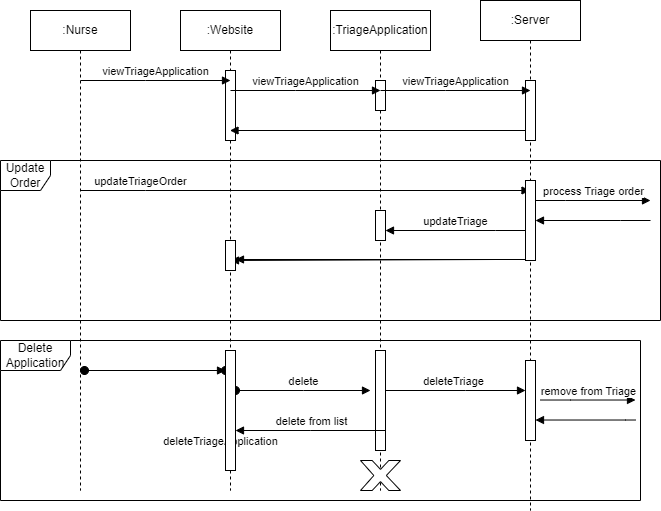

The diagram above was exported from draw.io. Its source (the exported page's mxGraphModel, read from the mxfile embedded in the PNG):
<mxGraphModel dx="962" dy="787" grid="0" gridSize="10" guides="1" tooltips="1" connect="1" arrows="1" fold="1" page="0" pageScale="1" pageWidth="850" pageHeight="1100" math="0" shadow="0">
  <root>
    <mxCell id="0" />
    <mxCell id="1" parent="0" />
    <mxCell id="KFVTbYc3SVS7vfwe54FW-36" value=":TriageApplication" style="shape=umlLifeline;perimeter=lifelinePerimeter;whiteSpace=wrap;html=1;container=0;dropTarget=0;collapsible=0;recursiveResize=0;outlineConnect=0;portConstraint=eastwest;newEdgeStyle={&quot;edgeStyle&quot;:&quot;elbowEdgeStyle&quot;,&quot;elbow&quot;:&quot;vertical&quot;,&quot;curved&quot;:0,&quot;rounded&quot;:0};" parent="1" vertex="1">
      <mxGeometry x="90" y="70" width="100" height="480" as="geometry" />
    </mxCell>
    <mxCell id="KFVTbYc3SVS7vfwe54FW-37" value="" style="html=1;points=[];perimeter=orthogonalPerimeter;outlineConnect=0;targetShapes=umlLifeline;portConstraint=eastwest;newEdgeStyle={&quot;edgeStyle&quot;:&quot;elbowEdgeStyle&quot;,&quot;elbow&quot;:&quot;vertical&quot;,&quot;curved&quot;:0,&quot;rounded&quot;:0};" parent="KFVTbYc3SVS7vfwe54FW-36" vertex="1">
      <mxGeometry x="45" y="70" width="10" height="30" as="geometry" />
    </mxCell>
    <mxCell id="KFVTbYc3SVS7vfwe54FW-38" value=":Server" style="shape=umlLifeline;perimeter=lifelinePerimeter;whiteSpace=wrap;html=1;container=0;dropTarget=0;collapsible=0;recursiveResize=0;outlineConnect=0;portConstraint=eastwest;newEdgeStyle={&quot;edgeStyle&quot;:&quot;elbowEdgeStyle&quot;,&quot;elbow&quot;:&quot;vertical&quot;,&quot;curved&quot;:0,&quot;rounded&quot;:0};" parent="1" vertex="1">
      <mxGeometry x="240" y="60" width="100" height="510" as="geometry" />
    </mxCell>
    <mxCell id="KFVTbYc3SVS7vfwe54FW-39" value="" style="html=1;points=[];perimeter=orthogonalPerimeter;outlineConnect=0;targetShapes=umlLifeline;portConstraint=eastwest;newEdgeStyle={&quot;edgeStyle&quot;:&quot;elbowEdgeStyle&quot;,&quot;elbow&quot;:&quot;vertical&quot;,&quot;curved&quot;:0,&quot;rounded&quot;:0};" parent="KFVTbYc3SVS7vfwe54FW-38" vertex="1">
      <mxGeometry x="45" y="80" width="10" height="60" as="geometry" />
    </mxCell>
    <mxCell id="KFVTbYc3SVS7vfwe54FW-40" value=":Website" style="shape=umlLifeline;perimeter=lifelinePerimeter;whiteSpace=wrap;html=1;container=0;dropTarget=0;collapsible=0;recursiveResize=0;outlineConnect=0;portConstraint=eastwest;newEdgeStyle={&quot;edgeStyle&quot;:&quot;elbowEdgeStyle&quot;,&quot;elbow&quot;:&quot;vertical&quot;,&quot;curved&quot;:0,&quot;rounded&quot;:0};" parent="1" vertex="1">
      <mxGeometry x="-60" y="70" width="100" height="480" as="geometry" />
    </mxCell>
    <mxCell id="KFVTbYc3SVS7vfwe54FW-41" value="" style="html=1;points=[];perimeter=orthogonalPerimeter;outlineConnect=0;targetShapes=umlLifeline;portConstraint=eastwest;newEdgeStyle={&quot;edgeStyle&quot;:&quot;elbowEdgeStyle&quot;,&quot;elbow&quot;:&quot;vertical&quot;,&quot;curved&quot;:0,&quot;rounded&quot;:0};" parent="KFVTbYc3SVS7vfwe54FW-40" vertex="1">
      <mxGeometry x="45" y="60" width="10" height="70" as="geometry" />
    </mxCell>
    <mxCell id="KFVTbYc3SVS7vfwe54FW-42" value=":Nurse" style="shape=umlLifeline;perimeter=lifelinePerimeter;whiteSpace=wrap;html=1;container=0;dropTarget=0;collapsible=0;recursiveResize=0;outlineConnect=0;portConstraint=eastwest;newEdgeStyle={&quot;edgeStyle&quot;:&quot;elbowEdgeStyle&quot;,&quot;elbow&quot;:&quot;vertical&quot;,&quot;curved&quot;:0,&quot;rounded&quot;:0};" parent="1" vertex="1">
      <mxGeometry x="-210" y="70" width="100" height="480" as="geometry" />
    </mxCell>
    <mxCell id="KFVTbYc3SVS7vfwe54FW-43" value="viewTriageApplication" style="html=1;verticalAlign=bottom;endArrow=block;edgeStyle=elbowEdgeStyle;elbow=vertical;curved=0;rounded=0;" parent="1" edge="1">
      <mxGeometry relative="1" as="geometry">
        <mxPoint x="-160" y="140" as="sourcePoint" />
        <Array as="points">
          <mxPoint x="-95" y="140" />
        </Array>
        <mxPoint x="-10" y="140" as="targetPoint" />
      </mxGeometry>
    </mxCell>
    <mxCell id="KFVTbYc3SVS7vfwe54FW-44" value="viewTriageApplication" style="html=1;verticalAlign=bottom;endArrow=block;edgeStyle=elbowEdgeStyle;elbow=vertical;curved=0;rounded=0;" parent="1" edge="1">
      <mxGeometry relative="1" as="geometry">
        <mxPoint x="-10" y="150" as="sourcePoint" />
        <Array as="points">
          <mxPoint x="55" y="150" />
        </Array>
        <mxPoint x="140" y="150" as="targetPoint" />
      </mxGeometry>
    </mxCell>
    <mxCell id="KFVTbYc3SVS7vfwe54FW-45" value="viewTriageApplication" style="html=1;verticalAlign=bottom;endArrow=block;edgeStyle=elbowEdgeStyle;elbow=vertical;curved=0;rounded=0;" parent="1" edge="1">
      <mxGeometry relative="1" as="geometry">
        <mxPoint x="140" y="150" as="sourcePoint" />
        <Array as="points">
          <mxPoint x="205" y="150" />
        </Array>
        <mxPoint x="290" y="150" as="targetPoint" />
      </mxGeometry>
    </mxCell>
    <mxCell id="KFVTbYc3SVS7vfwe54FW-46" value="" style="html=1;verticalAlign=bottom;endArrow=block;edgeStyle=elbowEdgeStyle;elbow=vertical;curved=0;rounded=0;" parent="1" target="KFVTbYc3SVS7vfwe54FW-40" edge="1">
      <mxGeometry x="0.0028" relative="1" as="geometry">
        <mxPoint x="285.5" y="190" as="sourcePoint" />
        <Array as="points">
          <mxPoint x="210.5" y="190" />
        </Array>
        <mxPoint x="130" y="190" as="targetPoint" />
        <mxPoint as="offset" />
      </mxGeometry>
    </mxCell>
    <mxCell id="KFVTbYc3SVS7vfwe54FW-47" value="Update Order" style="shape=umlFrame;whiteSpace=wrap;html=1;pointerEvents=0;width=50;height=30;movable=1;resizable=1;rotatable=1;deletable=1;editable=1;locked=0;connectable=1;" parent="1" vertex="1">
      <mxGeometry x="-240" y="220" width="660" height="160" as="geometry" />
    </mxCell>
    <mxCell id="KFVTbYc3SVS7vfwe54FW-48" value="updateTriageOrder" style="html=1;verticalAlign=bottom;endArrow=block;edgeStyle=elbowEdgeStyle;elbow=vertical;curved=0;rounded=0;" parent="1" target="KFVTbYc3SVS7vfwe54FW-38" edge="1">
      <mxGeometry x="-0.733" relative="1" as="geometry">
        <mxPoint x="-160" y="250" as="sourcePoint" />
        <Array as="points">
          <mxPoint x="-95" y="250" />
        </Array>
        <mxPoint x="-10" y="250" as="targetPoint" />
        <mxPoint as="offset" />
      </mxGeometry>
    </mxCell>
    <mxCell id="KFVTbYc3SVS7vfwe54FW-49" value="process Triage order" style="html=1;verticalAlign=bottom;endArrow=block;edgeStyle=elbowEdgeStyle;elbow=vertical;curved=0;rounded=0;" parent="1" source="KFVTbYc3SVS7vfwe54FW-52" edge="1">
      <mxGeometry relative="1" as="geometry">
        <mxPoint x="290" y="260" as="sourcePoint" />
        <Array as="points">
          <mxPoint x="325" y="260" />
          <mxPoint x="375" y="250" />
        </Array>
        <mxPoint x="410" y="260" as="targetPoint" />
      </mxGeometry>
    </mxCell>
    <mxCell id="KFVTbYc3SVS7vfwe54FW-50" value="" style="html=1;verticalAlign=bottom;endArrow=block;edgeStyle=elbowEdgeStyle;elbow=vertical;curved=0;rounded=0;" parent="1" edge="1">
      <mxGeometry relative="1" as="geometry">
        <mxPoint x="410" y="280" as="sourcePoint" />
        <Array as="points">
          <mxPoint x="380" y="280" />
        </Array>
        <mxPoint x="295" y="280" as="targetPoint" />
      </mxGeometry>
    </mxCell>
    <mxCell id="KFVTbYc3SVS7vfwe54FW-51" value="" style="html=1;verticalAlign=bottom;endArrow=block;edgeStyle=elbowEdgeStyle;elbow=vertical;curved=0;rounded=0;" parent="1" target="KFVTbYc3SVS7vfwe54FW-52" edge="1">
      <mxGeometry relative="1" as="geometry">
        <mxPoint x="290" y="260" as="sourcePoint" />
        <Array as="points" />
        <mxPoint x="410" y="260" as="targetPoint" />
      </mxGeometry>
    </mxCell>
    <mxCell id="KFVTbYc3SVS7vfwe54FW-52" value="" style="html=1;points=[];perimeter=orthogonalPerimeter;outlineConnect=0;targetShapes=umlLifeline;portConstraint=eastwest;newEdgeStyle={&quot;edgeStyle&quot;:&quot;elbowEdgeStyle&quot;,&quot;elbow&quot;:&quot;vertical&quot;,&quot;curved&quot;:0,&quot;rounded&quot;:0};" parent="1" vertex="1">
      <mxGeometry x="285" y="240" width="10" height="80" as="geometry" />
    </mxCell>
    <mxCell id="KFVTbYc3SVS7vfwe54FW-53" value="" style="html=1;verticalAlign=bottom;endArrow=block;edgeStyle=elbowEdgeStyle;elbow=vertical;curved=0;rounded=0;" parent="1" source="KFVTbYc3SVS7vfwe54FW-55" target="KFVTbYc3SVS7vfwe54FW-36" edge="1">
      <mxGeometry relative="1" as="geometry">
        <mxPoint x="285" y="290" as="sourcePoint" />
        <Array as="points" />
        <mxPoint x="170" y="290" as="targetPoint" />
      </mxGeometry>
    </mxCell>
    <mxCell id="KFVTbYc3SVS7vfwe54FW-54" value="updateTriage" style="html=1;verticalAlign=bottom;endArrow=block;edgeStyle=elbowEdgeStyle;elbow=vertical;curved=0;rounded=0;" parent="1" target="KFVTbYc3SVS7vfwe54FW-55" edge="1">
      <mxGeometry relative="1" as="geometry">
        <mxPoint x="285" y="290" as="sourcePoint" />
        <Array as="points">
          <mxPoint x="255" y="290" />
        </Array>
        <mxPoint x="140" y="290" as="targetPoint" />
      </mxGeometry>
    </mxCell>
    <mxCell id="KFVTbYc3SVS7vfwe54FW-55" value="" style="html=1;points=[];perimeter=orthogonalPerimeter;outlineConnect=0;targetShapes=umlLifeline;portConstraint=eastwest;newEdgeStyle={&quot;edgeStyle&quot;:&quot;elbowEdgeStyle&quot;,&quot;elbow&quot;:&quot;vertical&quot;,&quot;curved&quot;:0,&quot;rounded&quot;:0};" parent="1" vertex="1">
      <mxGeometry x="135" y="270" width="10" height="30" as="geometry" />
    </mxCell>
    <mxCell id="KFVTbYc3SVS7vfwe54FW-56" value="" style="html=1;verticalAlign=bottom;endArrow=block;edgeStyle=elbowEdgeStyle;elbow=vertical;curved=0;rounded=0;" parent="1" source="KFVTbYc3SVS7vfwe54FW-70" edge="1">
      <mxGeometry relative="1" as="geometry">
        <mxPoint x="285" y="319" as="sourcePoint" />
        <Array as="points">
          <mxPoint x="255" y="319" />
        </Array>
        <mxPoint x="-10" y="320" as="targetPoint" />
      </mxGeometry>
    </mxCell>
    <mxCell id="KFVTbYc3SVS7vfwe54FW-57" value="Delete Application" style="shape=umlFrame;whiteSpace=wrap;html=1;pointerEvents=0;width=70;height=30;movable=1;resizable=1;rotatable=1;deletable=1;editable=1;locked=0;connectable=1;" parent="1" vertex="1">
      <mxGeometry x="-240" y="400" width="640" height="160" as="geometry" />
    </mxCell>
    <mxCell id="KFVTbYc3SVS7vfwe54FW-58" value="delete" style="html=1;verticalAlign=bottom;startArrow=oval;endArrow=block;startSize=8;edgeStyle=elbowEdgeStyle;elbow=horizontal;curved=0;rounded=0;" parent="1" edge="1">
      <mxGeometry x="0.0043" relative="1" as="geometry">
        <mxPoint x="-5" y="450" as="sourcePoint" />
        <mxPoint x="130" y="450" as="targetPoint" />
        <mxPoint as="offset" />
      </mxGeometry>
    </mxCell>
    <mxCell id="KFVTbYc3SVS7vfwe54FW-59" value="deleteTriage" style="html=1;verticalAlign=bottom;endArrow=block;edgeStyle=elbowEdgeStyle;elbow=vertical;curved=0;rounded=0;" parent="1" target="KFVTbYc3SVS7vfwe54FW-65" edge="1">
      <mxGeometry relative="1" as="geometry">
        <mxPoint x="140" y="450" as="sourcePoint" />
        <Array as="points">
          <mxPoint x="225" y="450" />
        </Array>
        <mxPoint x="320" y="450" as="targetPoint" />
      </mxGeometry>
    </mxCell>
    <mxCell id="KFVTbYc3SVS7vfwe54FW-60" value="remove from Triage" style="html=1;verticalAlign=bottom;endArrow=block;edgeStyle=elbowEdgeStyle;elbow=vertical;curved=0;rounded=0;" parent="1" edge="1">
      <mxGeometry relative="1" as="geometry">
        <mxPoint x="300" y="459.52" as="sourcePoint" />
        <Array as="points">
          <mxPoint x="330" y="459.52" />
          <mxPoint x="380" y="449.52" />
        </Array>
        <mxPoint x="395" y="459.52" as="targetPoint" />
      </mxGeometry>
    </mxCell>
    <mxCell id="KFVTbYc3SVS7vfwe54FW-61" value="" style="html=1;verticalAlign=bottom;endArrow=block;edgeStyle=elbowEdgeStyle;elbow=vertical;curved=0;rounded=0;" parent="1" edge="1">
      <mxGeometry relative="1" as="geometry">
        <mxPoint x="395" y="479.52" as="sourcePoint" />
        <Array as="points">
          <mxPoint x="385" y="479.52" />
        </Array>
        <mxPoint x="295" y="479.52" as="targetPoint" />
      </mxGeometry>
    </mxCell>
    <mxCell id="KFVTbYc3SVS7vfwe54FW-62" value="deleteTriageApplication" style="html=1;verticalAlign=bottom;startArrow=oval;endArrow=block;startSize=8;edgeStyle=elbowEdgeStyle;elbow=vertical;curved=0;rounded=0;" parent="1" source="KFVTbYc3SVS7vfwe54FW-68" edge="1">
      <mxGeometry x="1" y="80" relative="1" as="geometry">
        <mxPoint x="-156" y="430" as="sourcePoint" />
        <mxPoint x="-20" y="430" as="targetPoint" />
        <mxPoint as="offset" />
      </mxGeometry>
    </mxCell>
    <mxCell id="KFVTbYc3SVS7vfwe54FW-63" value="" style="verticalLabelPosition=bottom;verticalAlign=top;html=1;shape=mxgraph.basic.x" parent="1" vertex="1">
      <mxGeometry x="120" y="520" width="40" height="30" as="geometry" />
    </mxCell>
    <mxCell id="KFVTbYc3SVS7vfwe54FW-64" value="" style="html=1;points=[];perimeter=orthogonalPerimeter;outlineConnect=0;targetShapes=umlLifeline;portConstraint=eastwest;newEdgeStyle={&quot;edgeStyle&quot;:&quot;elbowEdgeStyle&quot;,&quot;elbow&quot;:&quot;vertical&quot;,&quot;curved&quot;:0,&quot;rounded&quot;:0};" parent="1" vertex="1">
      <mxGeometry x="135" y="410" width="10" height="100" as="geometry" />
    </mxCell>
    <mxCell id="KFVTbYc3SVS7vfwe54FW-65" value="" style="html=1;points=[];perimeter=orthogonalPerimeter;outlineConnect=0;targetShapes=umlLifeline;portConstraint=eastwest;newEdgeStyle={&quot;edgeStyle&quot;:&quot;elbowEdgeStyle&quot;,&quot;elbow&quot;:&quot;vertical&quot;,&quot;curved&quot;:0,&quot;rounded&quot;:0};" parent="1" vertex="1">
      <mxGeometry x="285" y="420" width="10" height="80" as="geometry" />
    </mxCell>
    <mxCell id="KFVTbYc3SVS7vfwe54FW-66" value="delete from list" style="html=1;verticalAlign=bottom;endArrow=block;edgeStyle=elbowEdgeStyle;elbow=vertical;curved=0;rounded=0;" parent="1" edge="1">
      <mxGeometry relative="1" as="geometry">
        <mxPoint x="145.5" y="490" as="sourcePoint" />
        <Array as="points" />
        <mxPoint x="-5" y="490" as="targetPoint" />
      </mxGeometry>
    </mxCell>
    <mxCell id="KFVTbYc3SVS7vfwe54FW-67" value="" style="html=1;verticalAlign=bottom;startArrow=oval;endArrow=block;startSize=8;edgeStyle=elbowEdgeStyle;elbow=vertical;curved=0;rounded=0;" parent="1" target="KFVTbYc3SVS7vfwe54FW-68" edge="1">
      <mxGeometry x="0.0043" relative="1" as="geometry">
        <mxPoint x="-156" y="430" as="sourcePoint" />
        <mxPoint x="-20" y="430" as="targetPoint" />
        <mxPoint as="offset" />
      </mxGeometry>
    </mxCell>
    <mxCell id="KFVTbYc3SVS7vfwe54FW-68" value="" style="html=1;points=[];perimeter=orthogonalPerimeter;outlineConnect=0;targetShapes=umlLifeline;portConstraint=eastwest;newEdgeStyle={&quot;edgeStyle&quot;:&quot;elbowEdgeStyle&quot;,&quot;elbow&quot;:&quot;vertical&quot;,&quot;curved&quot;:0,&quot;rounded&quot;:0};" parent="1" vertex="1">
      <mxGeometry x="-15" y="410" width="10" height="120" as="geometry" />
    </mxCell>
    <mxCell id="KFVTbYc3SVS7vfwe54FW-69" value="" style="html=1;verticalAlign=bottom;endArrow=block;edgeStyle=elbowEdgeStyle;elbow=vertical;curved=0;rounded=0;" parent="1" target="KFVTbYc3SVS7vfwe54FW-70" edge="1">
      <mxGeometry relative="1" as="geometry">
        <mxPoint x="285" y="319" as="sourcePoint" />
        <Array as="points" />
        <mxPoint x="-10" y="320" as="targetPoint" />
      </mxGeometry>
    </mxCell>
    <mxCell id="KFVTbYc3SVS7vfwe54FW-70" value="" style="html=1;points=[];perimeter=orthogonalPerimeter;outlineConnect=0;targetShapes=umlLifeline;portConstraint=eastwest;newEdgeStyle={&quot;edgeStyle&quot;:&quot;elbowEdgeStyle&quot;,&quot;elbow&quot;:&quot;vertical&quot;,&quot;curved&quot;:0,&quot;rounded&quot;:0};" parent="1" vertex="1">
      <mxGeometry x="-15" y="300" width="10" height="30" as="geometry" />
    </mxCell>
  </root>
</mxGraphModel>